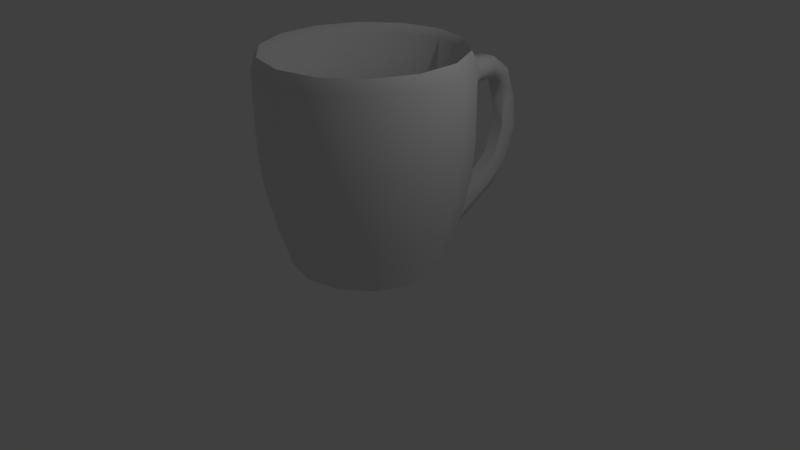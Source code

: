 # Source: CoffeeCup.blend  (saved by Blender 2.65.0; exported with 4.5.12 LTS)
import bpy
from mathutils import Matrix  # noqa: F401  (used for matrix-valued properties, if any)

bpy.ops.wm.read_factory_settings(use_empty=True)
scene = bpy.context.scene
scene.name = 'Scene'

# ---- collections
col_collection_1 = bpy.data.collections.new('Collection 1'); scene.collection.children.link(col_collection_1)

# ---- world
world_world = bpy.data.worlds.new('World'); scene.world = world_world
world_world.color = (0.05088, 0.05088, 0.05088)
world_world.use_sun_shadow = False
world_world.sun_shadow_jitter_overblur = 0.0
world_world.cycles.sampling_method = 'MANUAL'
world_world.cycles.sample_map_resolution = 256

# ---- cameras
cam_camera = bpy.data.cameras.new('Camera')
cam_camera.clip_end = 100.0
cam_camera.lens = 35.0
cam_camera.sensor_width = 32.0
cam_camera.sensor_height = 18.0
cam_camera.ortho_scale = 7.314
cam_camera.dof.focus_distance = 0.0
cam_camera.dof.aperture_fstop = 128.0

# ---- lights
light_lamp = bpy.data.lights.new('Lamp', 'POINT')
light_lamp.transmission_factor = 0.0
light_lamp.cutoff_distance = 30.0
light_lamp.energy = 100.0
light_lamp.shadow_buffer_clip_start = 1.001
light_lamp.shadow_soft_size = 0.1
light_lamp.shadow_maximum_resolution = 0.006
light_lamp.use_absolute_resolution = True
light_lamp.cycles.use_multiple_importance_sampling = False

# ---- meshes
me_circle = bpy.data.meshes.new('Circle')
me_circle.from_pydata([(0.0, 1.0, 0.0), (-0.4339, 0.901, 0.0), (-0.7818, 0.6235, 0.0), (-0.9749, 0.2225, 0.0), (-0.9749, -0.2225, 0.0), (-0.7818, -0.6235, 0.0), (-0.4339, -0.901, 0.0), (-1.51e-07, -1.0, 0.0), (0.4339, -0.901, 0.0), (0.7818, -0.6235, 0.0), (0.9749, -0.2225, 0.0), (0.9749, 0.2225, 0.0), (0.7818, 0.6235, 0.0), (0.4339, 0.901, 0.0), (1.506e-08, 1.168, 0.5859), (-0.507, 1.053, 0.5859), (-0.9136, 0.7285, 0.5859), (-1.139, 0.26, 0.5859), (-1.139, -0.26, 0.5859), (-0.9136, -0.7285, 0.5859), (-0.507, -1.053, 0.5859), (-1.614e-07, -1.168, 0.5859), (0.507, -1.053, 0.5859), (0.9136, -0.7285, 0.5859), (1.139, -0.26, 0.5859), (1.139, 0.26, 0.5859), (0.9136, 0.7285, 0.5859), (0.507, 1.053, 0.5859), (3.013e-08, 1.324, 1.569), (-0.5746, 1.193, 1.569), (-1.035, 0.8257, 1.569), (-1.291, 0.2947, 1.569), (-1.291, -0.2947, 1.569), (-1.035, -0.8257, 1.569), (-0.5746, -1.193, 1.569), (-1.698e-07, -1.324, 1.569), (0.5746, -1.193, 1.569), (1.035, -0.8257, 1.569), (1.291, -0.2947, 1.569), (1.291, 0.2947, 1.569), (1.035, 0.8257, 1.569), (0.5746, 1.193, 1.569), (3.013e-08, 1.324, 2.541), (-0.5746, 1.193, 2.541), (-1.035, 0.8257, 2.541), (-1.291, 0.2947, 2.541), (-1.291, -0.2947, 2.541), (-1.035, -0.8257, 2.541), (-0.5746, -1.193, 2.541), (-1.698e-07, -1.324, 2.541), (0.5746, -1.193, 2.541), (1.035, -0.8257, 2.541), (1.291, -0.2947, 2.541), (1.291, 0.2947, 2.541), (1.035, 0.8257, 2.541), (0.5746, 1.193, 2.541), (2.49e-08, 1.251, 2.684), (-0.5426, 1.127, 2.684), (-0.9777, 0.7797, 2.684), (-1.219, 0.2783, 2.684), (-1.219, -0.2783, 2.684), (-0.9777, -0.7797, 2.684), (-0.5426, -1.127, 2.684), (-1.639e-07, -1.251, 2.684), (0.5426, -1.127, 2.684), (0.9777, -0.7797, 2.684), (1.219, -0.2783, 2.684), (1.219, 0.2783, 2.684), (0.9777, 0.7797, 2.684), (0.5426, 1.127, 2.684), (0.08876, 1.157, 2.592), (-0.4052, 1.044, 2.592), (-0.8013, 0.728, 2.592), (-1.021, 0.2716, 2.592), (-1.021, -0.2351, 2.592), (-0.8013, -0.6916, 2.592), (-0.4052, -1.007, 2.592), (0.08876, -1.12, 2.592), (0.5827, -1.007, 2.592), (0.9788, -0.6916, 2.592), (1.199, -0.2351, 2.592), (1.199, 0.2716, 2.592), (0.9788, 0.728, 2.592), (0.5827, 1.044, 2.592), (0.08876, 1.093, 1.914), (-0.3776, 0.9866, 1.914), (-0.7515, 0.6883, 1.914), (-0.9591, 0.2574, 1.914), (-0.9591, -0.2209, 1.914), (-0.7515, -0.6519, 1.914), (-0.3776, -0.9501, 1.914), (0.08876, -1.057, 1.914), (0.5551, -0.9501, 1.914), (0.929, -0.6519, 1.914), (1.137, -0.2209, 1.914), (1.137, 0.2574, 1.914), (0.929, 0.6883, 1.914), (0.5551, 0.9866, 1.914), (0.08876, 0.9735, 0.5164), (-0.3257, 0.8789, 0.5164), (-0.6581, 0.6139, 0.5164), (-0.8426, 0.2308, 0.5164), (-0.8426, -0.1943, 0.5164), (-0.6581, -0.5774, 0.5164), (-0.3257, -0.8425, 0.5164), (0.08876, -0.9371, 0.5164), (0.5033, -0.8425, 0.5164), (0.8356, -0.5774, 0.5164), (1.02, -0.1943, 0.5164), (1.02, 0.2308, 0.5164), (0.8356, 0.6139, 0.5164), (0.5032, 0.8789, 0.5164), (0.1239, 1.432, 1.935), (0.4507, 1.358, 1.935), (0.1239, 1.432, 2.269), (0.4507, 1.358, 2.269), (0.2076, 1.815, 2.038), (0.4458, 1.815, 2.038), (0.2076, 1.786, 2.313), (0.4458, 1.786, 2.313), (0.0438, 1.432, 2.057), (0.155, 1.852, 2.141), (0.5042, 1.778, 2.186), (0.5227, 1.358, 2.058), (0.2389, 2.021, 1.636), (0.4149, 2.021, 1.672), (0.2389, 2.261, 1.711), (0.4149, 2.21, 1.711), (0.2001, 2.217, 1.711), (0.4581, 2.194, 1.711), (0.2389, 1.913, 0.9354), (0.4149, 1.913, 0.9354), (0.2389, 2.146, 0.8284), (0.4149, 2.133, 0.834), (0.2001, 2.067, 0.8656), (0.4581, 2.085, 0.86), (0.2389, 1.591, 0.6664), (0.4149, 1.591, 0.6664), (0.2389, 1.824, 0.4719), (0.4149, 1.861, 0.5129), (0.2001, 1.697, 0.5955), (0.4581, 1.758, 0.5955), (0.2389, 1.256, 0.5211), (0.4149, 1.256, 0.5239), (0.2389, 1.273, 0.1836), (0.4149, 1.273, 0.1864), (0.2001, 1.265, 0.3542), (0.4581, 1.265, 0.3242), (0.4482, 1.518, 2.04), (0.4482, 1.503, 2.315), (0.1657, 1.541, 2.315), (0.1657, 1.556, 2.04), (0.09942, 1.574, 2.153), (0.5135, 1.5, 2.176), (0.4304, 2.092, 2.092), (0.2232, 2.11, 2.078), (0.2232, 1.952, 1.923), (0.4304, 1.961, 1.946), (0.1776, 2.082, 1.965), (0.4811, 2.052, 2.023), (0.4618, 1.152, 0.4717), (0.4458, 1.08, 0.1451), (0.09818, 1.13, 0.1572), (0.1172, 1.211, 0.4706), (0.4581, 2.242, 1.286), (0.4149, 2.28, 1.273), (0.4149, 2.041, 1.304), (0.2389, 2.317, 1.27), (0.2001, 2.246, 1.289), (0.2389, 2.041, 1.286), (0.9976, -0.7956, 1.077), (0.5536, -1.15, 1.077), (-1.244, 0.2839, 1.077), (-0.9976, 0.7956, 1.077), (1.244, -0.2839, 1.077), (-1.244, -0.2839, 1.077), (1.244, 0.2839, 1.077), (-0.9976, -0.7956, 1.077), (0.9976, 0.7956, 1.077), (-0.5536, -1.15, 1.077), (0.5536, 1.15, 1.077), (-1.669e-07, -1.276, 1.077), (-0.5536, 1.15, 1.077), (2.572e-08, 1.276, 1.077), (0.08876, 0.513, 0.1963), (-0.1259, 0.464, 0.1963), (-0.2981, 0.3267, 0.1963), (-0.3936, 0.1283, 0.1963), (-0.3936, -0.09187, 0.1963), (-0.2981, -0.2903, 0.1963), (-0.1259, -0.4276, 0.1963), (0.08876, -0.4766, 0.1963), (0.3034, -0.4276, 0.1963), (0.4756, -0.2903, 0.1963), (0.5712, -0.09187, 0.1963), (0.5712, 0.1283, 0.1963), (0.4756, 0.3267, 0.1963), (0.3034, 0.464, 0.1963)], [], [(9, 10, 24, 23), (3, 4, 18, 17), (10, 11, 25, 24), (4, 5, 19, 18), (11, 12, 26, 25), (5, 6, 20, 19), (12, 13, 27, 26), (6, 7, 21, 20), (0, 1, 15, 14), (2, 1, 0, 13, 12, 11, 10, 9, 8, 7, 6, 5, 4, 3), (7, 8, 22, 21), (1, 2, 16, 15), (8, 9, 23, 22), (2, 3, 17, 16), (171, 170, 37, 36), (173, 172, 31, 30), (170, 174, 38, 37), (172, 175, 32, 31), (174, 176, 39, 38), (175, 177, 33, 32), (176, 178, 40, 39), (177, 179, 34, 33), (178, 180, 41, 40), (179, 181, 35, 34), (183, 182, 29, 28), (180, 183, 28, 41), (181, 171, 36, 35), (182, 173, 30, 29), (32, 33, 47, 46), (39, 40, 54, 53), (33, 34, 48, 47), (40, 41, 55, 54), (34, 35, 49, 48), (28, 29, 43, 42), (42, 55, 115, 114), (35, 36, 50, 49), (29, 30, 44, 43), (36, 37, 51, 50), (30, 31, 45, 44), (37, 38, 52, 51), (31, 32, 46, 45), (38, 39, 53, 52), (55, 42, 56, 69), (66, 67, 81, 80), (49, 50, 64, 63), (43, 44, 58, 57), (50, 51, 65, 64), (44, 45, 59, 58), (51, 52, 66, 65), (45, 46, 60, 59), (52, 53, 67, 66), (46, 47, 61, 60), (53, 54, 68, 67), (47, 48, 62, 61), (54, 55, 69, 68), (48, 49, 63, 62), (42, 43, 57, 56), (83, 70, 84, 97), (60, 61, 75, 74), (67, 68, 82, 81), (61, 62, 76, 75), (68, 69, 83, 82), (62, 63, 77, 76), (56, 57, 71, 70), (69, 56, 70, 83), (63, 64, 78, 77), (57, 58, 72, 71), (64, 65, 79, 78), (58, 59, 73, 72), (65, 66, 80, 79), (59, 60, 74, 73), (87, 88, 102, 101), (77, 78, 92, 91), (71, 72, 86, 85), (78, 79, 93, 92), (72, 73, 87, 86), (79, 80, 94, 93), (73, 74, 88, 87), (80, 81, 95, 94), (74, 75, 89, 88), (81, 82, 96, 95), (75, 76, 90, 89), (82, 83, 97, 96), (76, 77, 91, 90), (70, 71, 85, 84), (109, 110, 196, 195), (94, 95, 109, 108), (88, 89, 103, 102), (95, 96, 110, 109), (89, 90, 104, 103), (96, 97, 111, 110), (90, 91, 105, 104), (84, 85, 99, 98), (97, 84, 98, 111), (91, 92, 106, 105), (85, 86, 100, 99), (92, 93, 107, 106), (86, 87, 101, 100), (93, 94, 108, 107), (149, 153, 122, 119), (41, 28, 112, 113), (28, 42, 120, 112), (115, 55, 123), (155, 154, 127, 126), (151, 152, 121, 116), (148, 151, 116, 117), (150, 149, 119, 118), (152, 150, 118, 121), (42, 114, 120), (55, 41, 113, 123), (153, 148, 117, 122), (165, 164, 135, 133), (157, 156, 124, 125), (156, 158, 128, 124), (158, 155, 126, 128), (154, 159, 129, 127), (159, 157, 125, 129), (131, 130, 136, 137), (164, 166, 131, 135), (167, 165, 133, 132), (168, 167, 132, 134), (166, 169, 130, 131), (169, 168, 134, 130), (139, 141, 147, 145), (130, 134, 140, 136), (133, 135, 141, 139), (135, 131, 137, 141), (132, 133, 139, 138), (134, 132, 138, 140), (143, 142, 146, 144, 145, 147), (141, 137, 143, 147), (138, 139, 145, 144), (140, 138, 144, 146), (137, 136, 142, 143), (136, 140, 146, 142), (161, 147, 143, 160), (13, 145, 147, 161), (0, 162, 146, 144), (162, 0, 14, 163), (163, 14, 27, 160), (0, 144, 145, 13), (115, 123, 153, 149), (112, 120, 152, 151), (113, 112, 151, 148), (114, 115, 149, 150), (120, 114, 150, 152), (123, 113, 148, 153), (118, 119, 154, 155), (117, 116, 156, 157), (116, 121, 158, 156), (121, 118, 155, 158), (119, 122, 159, 154), (122, 117, 157, 159), (13, 161, 160, 27), (146, 162, 163, 142), (142, 163, 160, 143), (127, 129, 164, 165), (129, 125, 166, 164), (126, 127, 165, 167), (128, 126, 167, 168), (125, 124, 169, 166), (124, 128, 168, 169), (22, 23, 170, 171), (16, 17, 172, 173), (23, 24, 174, 170), (17, 18, 175, 172), (24, 25, 176, 174), (18, 19, 177, 175), (25, 26, 178, 176), (19, 20, 179, 177), (26, 27, 180, 178), (20, 21, 181, 179), (14, 15, 182, 183), (27, 14, 183, 180), (21, 22, 171, 181), (15, 16, 173, 182), (185, 186, 187, 188, 189, 190, 191, 192, 193, 194, 195, 196, 197, 184), (103, 104, 190, 189), (110, 111, 197, 196), (104, 105, 191, 190), (98, 99, 185, 184), (111, 98, 184, 197), (105, 106, 192, 191), (99, 100, 186, 185), (106, 107, 193, 192), (100, 101, 187, 186), (107, 108, 194, 193), (101, 102, 188, 187), (108, 109, 195, 194), (102, 103, 189, 188)])
me_circle.polygons.foreach_set('use_smooth', [True] * 190)
me_circle.use_remesh_preserve_volume = False
me_circle.use_remesh_preserve_attributes = False
me_circle.use_mirror_vertex_groups = False
me_circle.update()

# ---- objects
ob_circle = bpy.data.objects.new('Circle', me_circle)
ob_lamp = bpy.data.objects.new('Lamp', light_lamp)
ob_camera = bpy.data.objects.new('Camera', cam_camera)

# ---- transforms, parenting, visibility, modifiers, constraints
ob_circle.location = (-0.07675, 0.0, 0.0)
ob_circle.lineart.crease_threshold = 0.0
_m = ob_circle.modifiers.new('EdgeSplit', 'EDGE_SPLIT')
_m.split_angle = 1.222
_m = ob_circle.modifiers.new('Triangulate', 'TRIANGULATE')
_m.quad_method = 'BEAUTY'
ob_lamp.location = (4.076, 1.005, 5.904)
ob_lamp.rotation_euler = (0.6503, 0.05522, 1.866)
ob_lamp.lock_rotations_4d = False
ob_lamp.empty_display_type = 'ARROWS'
ob_lamp.color = (0.0, 0.0, 0.0, 0.0)
ob_lamp.lineart.crease_threshold = 0.0
ob_camera.location = (7.481, -6.508, 5.344)
ob_camera.rotation_euler = (1.109, 0.01082, 0.8149)
ob_camera.lock_rotations_4d = False
ob_camera.empty_display_type = 'ARROWS'
ob_camera.color = (0.0, 0.0, 0.0, 0.0)
ob_camera.display_type = 'WIRE'
ob_camera.lineart.crease_threshold = 0.0

# ---- collection membership
col_collection_1.objects.link(ob_circle)
col_collection_1.objects.link(ob_lamp)
col_collection_1.objects.link(ob_camera)

# ---- scene / render settings (as saved in the file)
scene.camera = ob_camera
scene.frame_start = 1; scene.frame_end = 250; scene.frame_set(1)
scene.render.engine = 'BLENDER_EEVEE_NEXT'
scene.render.image_settings.color_mode = 'RGB'
scene.render.image_settings.compression = 90
scene.render.resolution_percentage = 50
scene.render.dither_intensity = 0.0
scene.render.bake_margin = 2
scene.render.bake_bias = 0.0
scene.cycles.use_denoising = False
scene.cycles.samples = 10
scene.cycles.sampling_pattern = 'TABULATED_SOBOL'
scene.cycles.light_sampling_threshold = 0.0
scene.cycles.use_adaptive_sampling = False
scene.cycles.use_light_tree = False
scene.cycles.blur_glossy = 0.0
scene.cycles.volume_bounces = 1
scene.cycles.pixel_filter_type = 'GAUSSIAN'
scene.cycles.sample_clamp_indirect = 0.0
scene.view_settings.view_transform = 'Standard'
bpy.context.view_layer.update()

